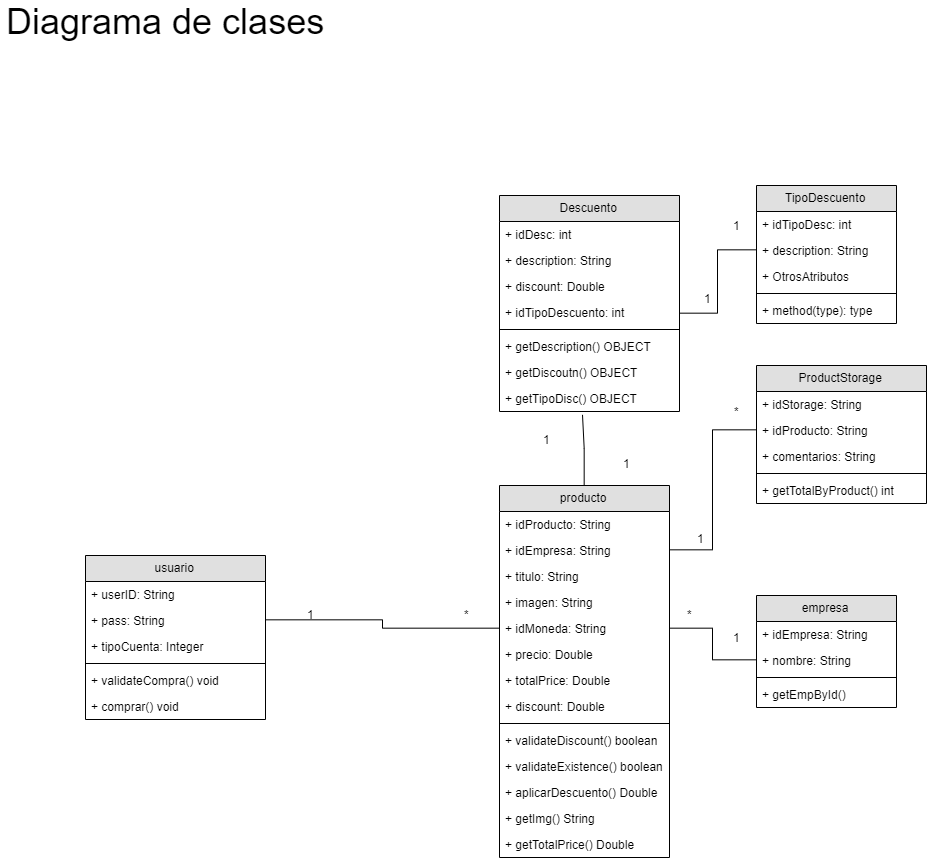

The diagram above was exported from draw.io. Its source (the exported page's mxGraphModel, read from the mxfile embedded in the PNG):
<mxGraphModel dx="2274" dy="1989" grid="1" gridSize="10" guides="1" tooltips="1" connect="1" arrows="1" fold="1" page="1" pageScale="1" pageWidth="827" pageHeight="1169" math="0" shadow="0">
  <root>
    <mxCell id="0" />
    <mxCell id="1" parent="0" />
    <mxCell id="OE-0kxFYYdCTSj6PQBNR-5" value="usuario" style="swimlane;fontStyle=0;childLayout=stackLayout;horizontal=1;startSize=26;horizontalStack=0;resizeParent=1;resizeParentMax=0;resizeLast=0;collapsible=1;marginBottom=0;fillColor=#E0E0E0;" vertex="1" parent="1">
      <mxGeometry x="-1" y="110" width="180" height="164" as="geometry" />
    </mxCell>
    <mxCell id="OE-0kxFYYdCTSj6PQBNR-6" value="+ userID: String" style="text;strokeColor=none;fillColor=none;align=left;verticalAlign=top;spacingLeft=4;spacingRight=4;overflow=hidden;rotatable=0;points=[[0,0.5],[1,0.5]];portConstraint=eastwest;" vertex="1" parent="OE-0kxFYYdCTSj6PQBNR-5">
      <mxGeometry y="26" width="180" height="26" as="geometry" />
    </mxCell>
    <mxCell id="OE-0kxFYYdCTSj6PQBNR-7" value="+ pass: String&#10;" style="text;strokeColor=none;fillColor=none;align=left;verticalAlign=top;spacingLeft=4;spacingRight=4;overflow=hidden;rotatable=0;points=[[0,0.5],[1,0.5]];portConstraint=eastwest;" vertex="1" parent="OE-0kxFYYdCTSj6PQBNR-5">
      <mxGeometry y="52" width="180" height="26" as="geometry" />
    </mxCell>
    <mxCell id="OE-0kxFYYdCTSj6PQBNR-8" value="+ tipoCuenta: Integer" style="text;strokeColor=none;fillColor=none;align=left;verticalAlign=top;spacingLeft=4;spacingRight=4;overflow=hidden;rotatable=0;points=[[0,0.5],[1,0.5]];portConstraint=eastwest;" vertex="1" parent="OE-0kxFYYdCTSj6PQBNR-5">
      <mxGeometry y="78" width="180" height="26" as="geometry" />
    </mxCell>
    <mxCell id="OE-0kxFYYdCTSj6PQBNR-41" value="" style="line;strokeWidth=1;fillColor=none;align=left;verticalAlign=middle;spacingTop=-1;spacingLeft=3;spacingRight=3;rotatable=0;labelPosition=right;points=[];portConstraint=eastwest;" vertex="1" parent="OE-0kxFYYdCTSj6PQBNR-5">
      <mxGeometry y="104" width="180" height="8" as="geometry" />
    </mxCell>
    <mxCell id="OE-0kxFYYdCTSj6PQBNR-49" value="+ validateCompra() void" style="text;strokeColor=none;fillColor=none;align=left;verticalAlign=top;spacingLeft=4;spacingRight=4;overflow=hidden;rotatable=0;points=[[0,0.5],[1,0.5]];portConstraint=eastwest;" vertex="1" parent="OE-0kxFYYdCTSj6PQBNR-5">
      <mxGeometry y="112" width="180" height="26" as="geometry" />
    </mxCell>
    <mxCell id="OE-0kxFYYdCTSj6PQBNR-74" value="+ comprar() void" style="text;strokeColor=none;fillColor=none;align=left;verticalAlign=top;spacingLeft=4;spacingRight=4;overflow=hidden;rotatable=0;points=[[0,0.5],[1,0.5]];portConstraint=eastwest;" vertex="1" parent="OE-0kxFYYdCTSj6PQBNR-5">
      <mxGeometry y="138" width="180" height="26" as="geometry" />
    </mxCell>
    <mxCell id="OE-0kxFYYdCTSj6PQBNR-9" value="empresa" style="swimlane;fontStyle=0;childLayout=stackLayout;horizontal=1;startSize=26;horizontalStack=0;resizeParent=1;resizeParentMax=0;resizeLast=0;collapsible=1;marginBottom=0;fillColor=#E0E0E0;" vertex="1" parent="1">
      <mxGeometry x="670" y="150" width="140" height="112" as="geometry" />
    </mxCell>
    <mxCell id="OE-0kxFYYdCTSj6PQBNR-10" value="+ idEmpresa: String" style="text;strokeColor=none;fillColor=none;align=left;verticalAlign=top;spacingLeft=4;spacingRight=4;overflow=hidden;rotatable=0;points=[[0,0.5],[1,0.5]];portConstraint=eastwest;" vertex="1" parent="OE-0kxFYYdCTSj6PQBNR-9">
      <mxGeometry y="26" width="140" height="26" as="geometry" />
    </mxCell>
    <mxCell id="OE-0kxFYYdCTSj6PQBNR-11" value="+ nombre: String" style="text;strokeColor=none;fillColor=none;align=left;verticalAlign=top;spacingLeft=4;spacingRight=4;overflow=hidden;rotatable=0;points=[[0,0.5],[1,0.5]];portConstraint=eastwest;" vertex="1" parent="OE-0kxFYYdCTSj6PQBNR-9">
      <mxGeometry y="52" width="140" height="26" as="geometry" />
    </mxCell>
    <mxCell id="OE-0kxFYYdCTSj6PQBNR-37" value="" style="line;strokeWidth=1;fillColor=none;align=left;verticalAlign=middle;spacingTop=-1;spacingLeft=3;spacingRight=3;rotatable=0;labelPosition=right;points=[];portConstraint=eastwest;" vertex="1" parent="OE-0kxFYYdCTSj6PQBNR-9">
      <mxGeometry y="78" width="140" height="8" as="geometry" />
    </mxCell>
    <mxCell id="OE-0kxFYYdCTSj6PQBNR-12" value="+ getEmpById()" style="text;strokeColor=none;fillColor=none;align=left;verticalAlign=top;spacingLeft=4;spacingRight=4;overflow=hidden;rotatable=0;points=[[0,0.5],[1,0.5]];portConstraint=eastwest;" vertex="1" parent="OE-0kxFYYdCTSj6PQBNR-9">
      <mxGeometry y="86" width="140" height="26" as="geometry" />
    </mxCell>
    <mxCell id="OE-0kxFYYdCTSj6PQBNR-69" style="edgeStyle=orthogonalEdgeStyle;rounded=0;orthogonalLoop=1;jettySize=auto;html=1;exitX=0.5;exitY=0;exitDx=0;exitDy=0;entryX=0.465;entryY=1.149;entryDx=0;entryDy=0;entryPerimeter=0;endArrow=none;endFill=0;" edge="1" parent="1" source="OE-0kxFYYdCTSj6PQBNR-13" target="OE-0kxFYYdCTSj6PQBNR-68">
      <mxGeometry relative="1" as="geometry">
        <Array as="points">
          <mxPoint x="498" y="3" />
          <mxPoint x="497" y="3" />
        </Array>
      </mxGeometry>
    </mxCell>
    <mxCell id="OE-0kxFYYdCTSj6PQBNR-13" value="producto" style="swimlane;fontStyle=0;childLayout=stackLayout;horizontal=1;startSize=26;horizontalStack=0;resizeParent=1;resizeParentMax=0;resizeLast=0;collapsible=1;marginBottom=0;fillColor=#E0E0E0;" vertex="1" parent="1">
      <mxGeometry x="413" y="40" width="170" height="372" as="geometry" />
    </mxCell>
    <mxCell id="OE-0kxFYYdCTSj6PQBNR-14" value="+ idProducto: String" style="text;strokeColor=none;fillColor=none;align=left;verticalAlign=top;spacingLeft=4;spacingRight=4;overflow=hidden;rotatable=0;points=[[0,0.5],[1,0.5]];portConstraint=eastwest;" vertex="1" parent="OE-0kxFYYdCTSj6PQBNR-13">
      <mxGeometry y="26" width="170" height="26" as="geometry" />
    </mxCell>
    <mxCell id="OE-0kxFYYdCTSj6PQBNR-42" value="+ idEmpresa: String" style="text;strokeColor=none;fillColor=none;align=left;verticalAlign=top;spacingLeft=4;spacingRight=4;overflow=hidden;rotatable=0;points=[[0,0.5],[1,0.5]];portConstraint=eastwest;" vertex="1" parent="OE-0kxFYYdCTSj6PQBNR-13">
      <mxGeometry y="52" width="170" height="26" as="geometry" />
    </mxCell>
    <mxCell id="OE-0kxFYYdCTSj6PQBNR-44" value="+ titulo: String" style="text;strokeColor=none;fillColor=none;align=left;verticalAlign=top;spacingLeft=4;spacingRight=4;overflow=hidden;rotatable=0;points=[[0,0.5],[1,0.5]];portConstraint=eastwest;" vertex="1" parent="OE-0kxFYYdCTSj6PQBNR-13">
      <mxGeometry y="78" width="170" height="26" as="geometry" />
    </mxCell>
    <mxCell id="OE-0kxFYYdCTSj6PQBNR-45" value="+ imagen: String" style="text;strokeColor=none;fillColor=none;align=left;verticalAlign=top;spacingLeft=4;spacingRight=4;overflow=hidden;rotatable=0;points=[[0,0.5],[1,0.5]];portConstraint=eastwest;" vertex="1" parent="OE-0kxFYYdCTSj6PQBNR-13">
      <mxGeometry y="104" width="170" height="26" as="geometry" />
    </mxCell>
    <mxCell id="OE-0kxFYYdCTSj6PQBNR-46" value="+ idMoneda: String" style="text;strokeColor=none;fillColor=none;align=left;verticalAlign=top;spacingLeft=4;spacingRight=4;overflow=hidden;rotatable=0;points=[[0,0.5],[1,0.5]];portConstraint=eastwest;" vertex="1" parent="OE-0kxFYYdCTSj6PQBNR-13">
      <mxGeometry y="130" width="170" height="26" as="geometry" />
    </mxCell>
    <mxCell id="OE-0kxFYYdCTSj6PQBNR-15" value="+ precio: Double" style="text;strokeColor=none;fillColor=none;align=left;verticalAlign=top;spacingLeft=4;spacingRight=4;overflow=hidden;rotatable=0;points=[[0,0.5],[1,0.5]];portConstraint=eastwest;" vertex="1" parent="OE-0kxFYYdCTSj6PQBNR-13">
      <mxGeometry y="156" width="170" height="26" as="geometry" />
    </mxCell>
    <mxCell id="OE-0kxFYYdCTSj6PQBNR-90" value="+ totalPrice: Double" style="text;strokeColor=none;fillColor=none;align=left;verticalAlign=top;spacingLeft=4;spacingRight=4;overflow=hidden;rotatable=0;points=[[0,0.5],[1,0.5]];portConstraint=eastwest;" vertex="1" parent="OE-0kxFYYdCTSj6PQBNR-13">
      <mxGeometry y="182" width="170" height="26" as="geometry" />
    </mxCell>
    <mxCell id="OE-0kxFYYdCTSj6PQBNR-50" value="+ discount: Double" style="text;strokeColor=none;fillColor=none;align=left;verticalAlign=top;spacingLeft=4;spacingRight=4;overflow=hidden;rotatable=0;points=[[0,0.5],[1,0.5]];portConstraint=eastwest;" vertex="1" parent="OE-0kxFYYdCTSj6PQBNR-13">
      <mxGeometry y="208" width="170" height="26" as="geometry" />
    </mxCell>
    <mxCell id="OE-0kxFYYdCTSj6PQBNR-39" value="" style="line;strokeWidth=1;fillColor=none;align=left;verticalAlign=middle;spacingTop=-1;spacingLeft=3;spacingRight=3;rotatable=0;labelPosition=right;points=[];portConstraint=eastwest;" vertex="1" parent="OE-0kxFYYdCTSj6PQBNR-13">
      <mxGeometry y="234" width="170" height="8" as="geometry" />
    </mxCell>
    <mxCell id="OE-0kxFYYdCTSj6PQBNR-16" value="+ validateDiscount() boolean" style="text;strokeColor=none;fillColor=none;align=left;verticalAlign=top;spacingLeft=4;spacingRight=4;overflow=hidden;rotatable=0;points=[[0,0.5],[1,0.5]];portConstraint=eastwest;" vertex="1" parent="OE-0kxFYYdCTSj6PQBNR-13">
      <mxGeometry y="242" width="170" height="26" as="geometry" />
    </mxCell>
    <mxCell id="OE-0kxFYYdCTSj6PQBNR-75" value="+ validateExistence() boolean" style="text;strokeColor=none;fillColor=none;align=left;verticalAlign=top;spacingLeft=4;spacingRight=4;overflow=hidden;rotatable=0;points=[[0,0.5],[1,0.5]];portConstraint=eastwest;" vertex="1" parent="OE-0kxFYYdCTSj6PQBNR-13">
      <mxGeometry y="268" width="170" height="26" as="geometry" />
    </mxCell>
    <mxCell id="OE-0kxFYYdCTSj6PQBNR-87" value="+ aplicarDescuento() Double" style="text;strokeColor=none;fillColor=none;align=left;verticalAlign=top;spacingLeft=4;spacingRight=4;overflow=hidden;rotatable=0;points=[[0,0.5],[1,0.5]];portConstraint=eastwest;" vertex="1" parent="OE-0kxFYYdCTSj6PQBNR-13">
      <mxGeometry y="294" width="170" height="26" as="geometry" />
    </mxCell>
    <mxCell id="OE-0kxFYYdCTSj6PQBNR-88" value="+ getImg() String" style="text;strokeColor=none;fillColor=none;align=left;verticalAlign=top;spacingLeft=4;spacingRight=4;overflow=hidden;rotatable=0;points=[[0,0.5],[1,0.5]];portConstraint=eastwest;" vertex="1" parent="OE-0kxFYYdCTSj6PQBNR-13">
      <mxGeometry y="320" width="170" height="26" as="geometry" />
    </mxCell>
    <mxCell id="OE-0kxFYYdCTSj6PQBNR-91" value="+ getTotalPrice() Double" style="text;strokeColor=none;fillColor=none;align=left;verticalAlign=top;spacingLeft=4;spacingRight=4;overflow=hidden;rotatable=0;points=[[0,0.5],[1,0.5]];portConstraint=eastwest;" vertex="1" parent="OE-0kxFYYdCTSj6PQBNR-13">
      <mxGeometry y="346" width="170" height="26" as="geometry" />
    </mxCell>
    <mxCell id="OE-0kxFYYdCTSj6PQBNR-21" value="TipoDescuento" style="swimlane;fontStyle=0;childLayout=stackLayout;horizontal=1;startSize=26;horizontalStack=0;resizeParent=1;resizeParentMax=0;resizeLast=0;collapsible=1;marginBottom=0;fillColor=#E0E0E0;" vertex="1" parent="1">
      <mxGeometry x="670" y="-260" width="140" height="138" as="geometry" />
    </mxCell>
    <mxCell id="OE-0kxFYYdCTSj6PQBNR-22" value="+ idTipoDesc: int" style="text;strokeColor=none;fillColor=none;align=left;verticalAlign=top;spacingLeft=4;spacingRight=4;overflow=hidden;rotatable=0;points=[[0,0.5],[1,0.5]];portConstraint=eastwest;" vertex="1" parent="OE-0kxFYYdCTSj6PQBNR-21">
      <mxGeometry y="26" width="140" height="26" as="geometry" />
    </mxCell>
    <mxCell id="OE-0kxFYYdCTSj6PQBNR-23" value="+ description: String" style="text;strokeColor=none;fillColor=none;align=left;verticalAlign=top;spacingLeft=4;spacingRight=4;overflow=hidden;rotatable=0;points=[[0,0.5],[1,0.5]];portConstraint=eastwest;" vertex="1" parent="OE-0kxFYYdCTSj6PQBNR-21">
      <mxGeometry y="52" width="140" height="26" as="geometry" />
    </mxCell>
    <mxCell id="OE-0kxFYYdCTSj6PQBNR-24" value="+ OtrosAtributos" style="text;strokeColor=none;fillColor=none;align=left;verticalAlign=top;spacingLeft=4;spacingRight=4;overflow=hidden;rotatable=0;points=[[0,0.5],[1,0.5]];portConstraint=eastwest;" vertex="1" parent="OE-0kxFYYdCTSj6PQBNR-21">
      <mxGeometry y="78" width="140" height="26" as="geometry" />
    </mxCell>
    <mxCell id="OE-0kxFYYdCTSj6PQBNR-38" value="" style="line;strokeWidth=1;fillColor=none;align=left;verticalAlign=middle;spacingTop=-1;spacingLeft=3;spacingRight=3;rotatable=0;labelPosition=right;points=[];portConstraint=eastwest;" vertex="1" parent="OE-0kxFYYdCTSj6PQBNR-21">
      <mxGeometry y="104" width="140" height="8" as="geometry" />
    </mxCell>
    <mxCell id="OE-0kxFYYdCTSj6PQBNR-36" value="+ method(type): type" style="text;strokeColor=none;fillColor=none;align=left;verticalAlign=top;spacingLeft=4;spacingRight=4;overflow=hidden;rotatable=0;points=[[0,0.5],[1,0.5]];portConstraint=eastwest;" vertex="1" parent="OE-0kxFYYdCTSj6PQBNR-21">
      <mxGeometry y="112" width="140" height="26" as="geometry" />
    </mxCell>
    <mxCell id="OE-0kxFYYdCTSj6PQBNR-25" value="ProductStorage" style="swimlane;fontStyle=0;childLayout=stackLayout;horizontal=1;startSize=26;horizontalStack=0;resizeParent=1;resizeParentMax=0;resizeLast=0;collapsible=1;marginBottom=0;fillColor=#E0E0E0;" vertex="1" parent="1">
      <mxGeometry x="670" y="-80" width="170" height="138" as="geometry" />
    </mxCell>
    <mxCell id="OE-0kxFYYdCTSj6PQBNR-26" value="+ idStorage: String" style="text;strokeColor=none;fillColor=none;align=left;verticalAlign=top;spacingLeft=4;spacingRight=4;overflow=hidden;rotatable=0;points=[[0,0.5],[1,0.5]];portConstraint=eastwest;" vertex="1" parent="OE-0kxFYYdCTSj6PQBNR-25">
      <mxGeometry y="26" width="170" height="26" as="geometry" />
    </mxCell>
    <mxCell id="OE-0kxFYYdCTSj6PQBNR-27" value="+ idProducto: String" style="text;strokeColor=none;fillColor=none;align=left;verticalAlign=top;spacingLeft=4;spacingRight=4;overflow=hidden;rotatable=0;points=[[0,0.5],[1,0.5]];portConstraint=eastwest;" vertex="1" parent="OE-0kxFYYdCTSj6PQBNR-25">
      <mxGeometry y="52" width="170" height="26" as="geometry" />
    </mxCell>
    <mxCell id="OE-0kxFYYdCTSj6PQBNR-28" value="+ comentarios: String" style="text;strokeColor=none;fillColor=none;align=left;verticalAlign=top;spacingLeft=4;spacingRight=4;overflow=hidden;rotatable=0;points=[[0,0.5],[1,0.5]];portConstraint=eastwest;" vertex="1" parent="OE-0kxFYYdCTSj6PQBNR-25">
      <mxGeometry y="78" width="170" height="26" as="geometry" />
    </mxCell>
    <mxCell id="OE-0kxFYYdCTSj6PQBNR-35" value="" style="line;strokeWidth=1;fillColor=none;align=left;verticalAlign=middle;spacingTop=-1;spacingLeft=3;spacingRight=3;rotatable=0;labelPosition=right;points=[];portConstraint=eastwest;" vertex="1" parent="OE-0kxFYYdCTSj6PQBNR-25">
      <mxGeometry y="104" width="170" height="8" as="geometry" />
    </mxCell>
    <mxCell id="OE-0kxFYYdCTSj6PQBNR-34" value="+ getTotalByProduct() int" style="text;strokeColor=none;fillColor=none;align=left;verticalAlign=top;spacingLeft=4;spacingRight=4;overflow=hidden;rotatable=0;points=[[0,0.5],[1,0.5]];portConstraint=eastwest;" vertex="1" parent="OE-0kxFYYdCTSj6PQBNR-25">
      <mxGeometry y="112" width="170" height="26" as="geometry" />
    </mxCell>
    <mxCell id="OE-0kxFYYdCTSj6PQBNR-52" style="edgeStyle=orthogonalEdgeStyle;rounded=0;orthogonalLoop=1;jettySize=auto;html=1;exitX=1;exitY=0.5;exitDx=0;exitDy=0;entryX=0;entryY=0.5;entryDx=0;entryDy=0;endArrow=none;endFill=0;" edge="1" parent="1" source="OE-0kxFYYdCTSj6PQBNR-7" target="OE-0kxFYYdCTSj6PQBNR-46">
      <mxGeometry relative="1" as="geometry" />
    </mxCell>
    <mxCell id="OE-0kxFYYdCTSj6PQBNR-53" style="edgeStyle=orthogonalEdgeStyle;rounded=0;orthogonalLoop=1;jettySize=auto;html=1;exitX=1;exitY=0.5;exitDx=0;exitDy=0;entryX=0;entryY=0.5;entryDx=0;entryDy=0;endArrow=none;endFill=0;" edge="1" parent="1" source="OE-0kxFYYdCTSj6PQBNR-42" target="OE-0kxFYYdCTSj6PQBNR-27">
      <mxGeometry relative="1" as="geometry" />
    </mxCell>
    <mxCell id="OE-0kxFYYdCTSj6PQBNR-54" style="edgeStyle=orthogonalEdgeStyle;rounded=0;orthogonalLoop=1;jettySize=auto;html=1;exitX=1;exitY=0.5;exitDx=0;exitDy=0;entryX=0;entryY=0.5;entryDx=0;entryDy=0;endArrow=none;endFill=0;" edge="1" parent="1" source="OE-0kxFYYdCTSj6PQBNR-46" target="OE-0kxFYYdCTSj6PQBNR-11">
      <mxGeometry relative="1" as="geometry" />
    </mxCell>
    <mxCell id="OE-0kxFYYdCTSj6PQBNR-62" value="Descuento" style="swimlane;fontStyle=0;childLayout=stackLayout;horizontal=1;startSize=26;horizontalStack=0;resizeParent=1;resizeParentMax=0;resizeLast=0;collapsible=1;marginBottom=0;fillColor=#E0E0E0;" vertex="1" parent="1">
      <mxGeometry x="413" y="-250" width="180" height="216" as="geometry" />
    </mxCell>
    <mxCell id="OE-0kxFYYdCTSj6PQBNR-63" value="+ idDesc: int" style="text;strokeColor=none;fillColor=none;align=left;verticalAlign=top;spacingLeft=4;spacingRight=4;overflow=hidden;rotatable=0;points=[[0,0.5],[1,0.5]];portConstraint=eastwest;" vertex="1" parent="OE-0kxFYYdCTSj6PQBNR-62">
      <mxGeometry y="26" width="180" height="26" as="geometry" />
    </mxCell>
    <mxCell id="OE-0kxFYYdCTSj6PQBNR-64" value="+ description: String" style="text;strokeColor=none;fillColor=none;align=left;verticalAlign=top;spacingLeft=4;spacingRight=4;overflow=hidden;rotatable=0;points=[[0,0.5],[1,0.5]];portConstraint=eastwest;" vertex="1" parent="OE-0kxFYYdCTSj6PQBNR-62">
      <mxGeometry y="52" width="180" height="26" as="geometry" />
    </mxCell>
    <mxCell id="OE-0kxFYYdCTSj6PQBNR-71" value="+ discount: Double" style="text;strokeColor=none;fillColor=none;align=left;verticalAlign=top;spacingLeft=4;spacingRight=4;overflow=hidden;rotatable=0;points=[[0,0.5],[1,0.5]];portConstraint=eastwest;" vertex="1" parent="OE-0kxFYYdCTSj6PQBNR-62">
      <mxGeometry y="78" width="180" height="26" as="geometry" />
    </mxCell>
    <mxCell id="OE-0kxFYYdCTSj6PQBNR-65" value="+ idTipoDescuento: int" style="text;strokeColor=none;fillColor=none;align=left;verticalAlign=top;spacingLeft=4;spacingRight=4;overflow=hidden;rotatable=0;points=[[0,0.5],[1,0.5]];portConstraint=eastwest;" vertex="1" parent="OE-0kxFYYdCTSj6PQBNR-62">
      <mxGeometry y="104" width="180" height="26" as="geometry" />
    </mxCell>
    <mxCell id="OE-0kxFYYdCTSj6PQBNR-66" value="" style="line;strokeWidth=1;fillColor=none;align=left;verticalAlign=middle;spacingTop=-1;spacingLeft=3;spacingRight=3;rotatable=0;labelPosition=right;points=[];portConstraint=eastwest;" vertex="1" parent="OE-0kxFYYdCTSj6PQBNR-62">
      <mxGeometry y="130" width="180" height="8" as="geometry" />
    </mxCell>
    <mxCell id="OE-0kxFYYdCTSj6PQBNR-67" value="+ getDescription() OBJECT" style="text;strokeColor=none;fillColor=none;align=left;verticalAlign=top;spacingLeft=4;spacingRight=4;overflow=hidden;rotatable=0;points=[[0,0.5],[1,0.5]];portConstraint=eastwest;" vertex="1" parent="OE-0kxFYYdCTSj6PQBNR-62">
      <mxGeometry y="138" width="180" height="26" as="geometry" />
    </mxCell>
    <mxCell id="OE-0kxFYYdCTSj6PQBNR-73" value="+ getDiscoutn() OBJECT" style="text;strokeColor=none;fillColor=none;align=left;verticalAlign=top;spacingLeft=4;spacingRight=4;overflow=hidden;rotatable=0;points=[[0,0.5],[1,0.5]];portConstraint=eastwest;" vertex="1" parent="OE-0kxFYYdCTSj6PQBNR-62">
      <mxGeometry y="164" width="180" height="26" as="geometry" />
    </mxCell>
    <mxCell id="OE-0kxFYYdCTSj6PQBNR-68" value="+ getTipoDisc() OBJECT" style="text;strokeColor=none;fillColor=none;align=left;verticalAlign=top;spacingLeft=4;spacingRight=4;overflow=hidden;rotatable=0;points=[[0,0.5],[1,0.5]];portConstraint=eastwest;" vertex="1" parent="OE-0kxFYYdCTSj6PQBNR-62">
      <mxGeometry y="190" width="180" height="26" as="geometry" />
    </mxCell>
    <mxCell id="OE-0kxFYYdCTSj6PQBNR-70" style="edgeStyle=orthogonalEdgeStyle;rounded=0;orthogonalLoop=1;jettySize=auto;html=1;exitX=1;exitY=0.5;exitDx=0;exitDy=0;entryX=0;entryY=0.5;entryDx=0;entryDy=0;endArrow=none;endFill=0;" edge="1" parent="1" source="OE-0kxFYYdCTSj6PQBNR-65" target="OE-0kxFYYdCTSj6PQBNR-23">
      <mxGeometry relative="1" as="geometry" />
    </mxCell>
    <mxCell id="OE-0kxFYYdCTSj6PQBNR-76" value="1" style="text;html=1;align=center;verticalAlign=middle;resizable=0;points=[];;autosize=1;" vertex="1" parent="1">
      <mxGeometry x="214" y="159" width="20" height="20" as="geometry" />
    </mxCell>
    <mxCell id="OE-0kxFYYdCTSj6PQBNR-77" value="*" style="text;html=1;align=center;verticalAlign=middle;resizable=0;points=[];;autosize=1;" vertex="1" parent="1">
      <mxGeometry x="370" y="159" width="20" height="20" as="geometry" />
    </mxCell>
    <mxCell id="OE-0kxFYYdCTSj6PQBNR-78" value="*" style="text;html=1;align=center;verticalAlign=middle;resizable=0;points=[];;autosize=1;" vertex="1" parent="1">
      <mxGeometry x="593" y="159" width="20" height="20" as="geometry" />
    </mxCell>
    <mxCell id="OE-0kxFYYdCTSj6PQBNR-79" value="1" style="text;html=1;align=center;verticalAlign=middle;resizable=0;points=[];;autosize=1;" vertex="1" parent="1">
      <mxGeometry x="640" y="182" width="20" height="20" as="geometry" />
    </mxCell>
    <mxCell id="OE-0kxFYYdCTSj6PQBNR-80" value="*" style="text;html=1;align=center;verticalAlign=middle;resizable=0;points=[];;autosize=1;" vertex="1" parent="1">
      <mxGeometry x="640" y="-44" width="20" height="20" as="geometry" />
    </mxCell>
    <mxCell id="OE-0kxFYYdCTSj6PQBNR-81" value="1" style="text;html=1;align=center;verticalAlign=middle;resizable=0;points=[];;autosize=1;" vertex="1" parent="1">
      <mxGeometry x="604" y="83" width="20" height="20" as="geometry" />
    </mxCell>
    <mxCell id="OE-0kxFYYdCTSj6PQBNR-82" value="1" style="text;html=1;align=center;verticalAlign=middle;resizable=0;points=[];;autosize=1;" vertex="1" parent="1">
      <mxGeometry x="450" y="-16" width="20" height="20" as="geometry" />
    </mxCell>
    <mxCell id="OE-0kxFYYdCTSj6PQBNR-83" value="1" style="text;html=1;align=center;verticalAlign=middle;resizable=0;points=[];;autosize=1;" vertex="1" parent="1">
      <mxGeometry x="530" y="8" width="20" height="20" as="geometry" />
    </mxCell>
    <mxCell id="OE-0kxFYYdCTSj6PQBNR-84" value="1" style="text;html=1;align=center;verticalAlign=middle;resizable=0;points=[];;autosize=1;" vertex="1" parent="1">
      <mxGeometry x="611" y="-157" width="20" height="20" as="geometry" />
    </mxCell>
    <mxCell id="OE-0kxFYYdCTSj6PQBNR-85" value="1" style="text;html=1;align=center;verticalAlign=middle;resizable=0;points=[];;autosize=1;" vertex="1" parent="1">
      <mxGeometry x="640" y="-230" width="20" height="20" as="geometry" />
    </mxCell>
    <mxCell id="OE-0kxFYYdCTSj6PQBNR-89" value="&lt;font style=&quot;font-size: 36px&quot;&gt;Diagrama de clases&lt;/font&gt;" style="text;html=1;align=center;verticalAlign=middle;resizable=0;points=[];;autosize=1;" vertex="1" parent="1">
      <mxGeometry x="-86" y="-440" width="330" height="30" as="geometry" />
    </mxCell>
  </root>
</mxGraphModel>